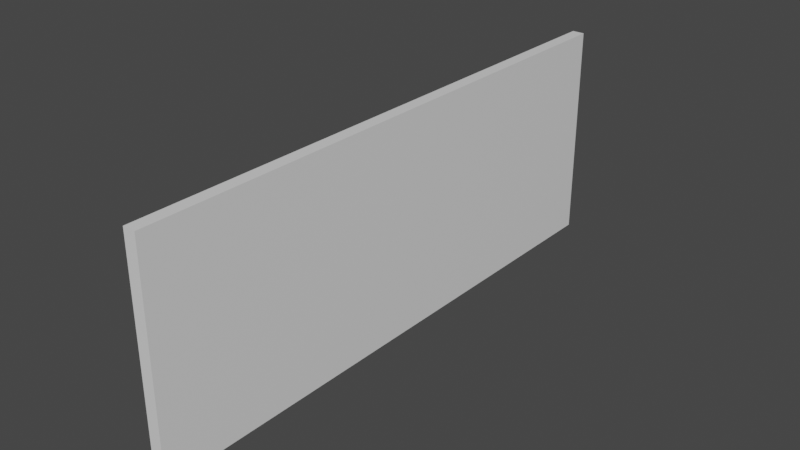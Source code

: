 # Source: Wall_1.blend  (saved by Blender 2.90.8; exported with 4.5.12 LTS)
import bpy
from mathutils import Matrix  # noqa: F401  (used for matrix-valued properties, if any)

bpy.ops.wm.read_factory_settings(use_empty=True)
scene = bpy.context.scene
scene.name = 'Scene'

# ---- collections
col_collection = bpy.data.collections.new('Collection'); scene.collection.children.link(col_collection)

# ---- materials (node trees are filled in below, after node groups)
mat_material = bpy.data.materials.new('Material')
mat_material.alpha_threshold = 0.0
mat_material.use_transparent_shadow = False
mat_material.line_color = (0.0, 0.0, 0.0, 1.0)

# ---- material node trees
mat_material.use_nodes = True; mat_material.node_tree.nodes.clear()
_N = mat_material.node_tree.nodes; _L = mat_material.node_tree.links
n0 = _N.new('ShaderNodeOutputMaterial'); n0.name = 'Material Output'; n0.location = (300, 300)
n1 = _N.new('ShaderNodeBsdfPrincipled'); n1.name = 'Principled BSDF'; n1.location = (10, 300)
n1.distribution = 'GGX'
n1.subsurface_method = 'BURLEY'
n1.inputs[2].default_value = 0.4
n1.inputs[3].default_value = 1.45
n1.inputs[27].default_value = (0.0, 0.0, 0.0, 1.0)
n1.inputs[28].default_value = 1.0
_L.new(n1.outputs[0], n0.inputs[0])
n0.is_active_output = True

# ---- world
world_world = bpy.data.worlds.new('World'); scene.world = world_world
world_world.use_nodes = True; world_world.node_tree.nodes.clear()
_N = world_world.node_tree.nodes; _L = world_world.node_tree.links
n0 = _N.new('ShaderNodeOutputWorld'); n0.name = 'World Output'; n0.location = (300, 300)
n1 = _N.new('ShaderNodeBackground'); n1.name = 'Background'; n1.location = (10, 300)
n1.inputs[0].default_value = (0.05088, 0.05088, 0.05088, 1.0)
_L.new(n1.outputs[0], n0.inputs[0])
n0.is_active_output = True
world_world.color = (0.05088, 0.05088, 0.05088)
world_world.use_sun_shadow = False
world_world.sun_shadow_jitter_overblur = 0.0

# ---- meshes
me_cube = bpy.data.meshes.new('Cube')
me_cube.from_pydata([(1.0, 1.0, 1.0), (1.0, 1.0, -1.0), (1.0, -1.0, 1.0), (1.0, -1.0, -1.0), (-1.0, 1.0, 1.0), (-1.0, 1.0, -1.0), (-1.0, -1.0, 1.0), (-1.0, -1.0, -1.0)], [], [(0, 4, 6, 2), (3, 2, 6, 7), (7, 6, 4, 5), (5, 1, 3, 7), (1, 0, 2, 3), (5, 4, 0, 1)])
_uv = me_cube.uv_layers.new(name='UVMap')
_uv.uv.foreach_set('vector', [0.625, 0.5, 0.875, 0.5, 0.875, 0.75, 0.625, 0.75, 0.375, 0.75, 0.625, 0.75, 0.625, 1.0, 0.375, 1.0, 0.375, 0.0, 0.625, 0.0, 0.625, 0.25, 0.375, 0.25, 0.125, 0.5, 0.375, 0.5, 0.375, 0.75, 0.125, 0.75, 0.375, 0.5, 0.625, 0.5, 0.625, 0.75, 0.375, 0.75, 0.375, 0.25, 0.625, 0.25, 0.625, 0.5, 0.375, 0.5])
me_cube.materials.append(mat_material)
me_cube.use_remesh_preserve_volume = False
me_cube.use_remesh_preserve_attributes = False
me_cube.use_mirror_vertex_groups = False
me_cube.update()

# ---- objects
ob_cube = bpy.data.objects.new('Cube', me_cube)

# ---- transforms, parenting, visibility, modifiers, constraints
ob_cube.location = (-0.1134, 0.0, 2.062)
ob_cube.scale = (0.1182, 5.431, 2.087)
ob_cube.lock_rotations_4d = False
ob_cube.empty_display_type = 'ARROWS'
ob_cube.lineart.crease_threshold = 0.0

# ---- collection membership
col_collection.objects.link(ob_cube)

# ---- scene / render settings (as saved in the file)
scene.frame_start = 1; scene.frame_end = 250; scene.frame_set(1)
scene.render.engine = 'BLENDER_EEVEE_NEXT'
scene.cycles.use_denoising = False
scene.cycles.samples = 128
scene.cycles.sampling_pattern = 'TABULATED_SOBOL'
scene.cycles.use_adaptive_sampling = False
scene.cycles.use_light_tree = False
scene.view_settings.view_transform = 'Filmic'
bpy.context.view_layer.update()

# ---- added for rendering (the .blend has no active camera and no usable light): camera, sun
cam_auto = bpy.data.cameras.new('AutoCamera')
cam_auto.lens = 50.0
cam_auto.sensor_width = 36.0
cam_auto.clip_end = 1000.0
ob_auto_camera = bpy.data.objects.new('AutoCamera', cam_auto)
scene.collection.objects.link(ob_auto_camera)
ob_auto_camera.location = (10.6552, -12.9223, 10.6769)
ob_auto_camera.rotation_euler = (1.09748, -7.21219e-08, 0.694738)
scene.camera = ob_auto_camera
light_auto_sun = bpy.data.lights.new('AutoSun', 'SUN')
light_auto_sun.energy = 3.0
light_auto_sun.angle = 0.0523599
ob_auto_sun = bpy.data.objects.new('AutoSun', light_auto_sun)
scene.collection.objects.link(ob_auto_sun)
ob_auto_sun.rotation_euler = (0.872665, 0.174533, 0.523599)
bpy.context.view_layer.update()
